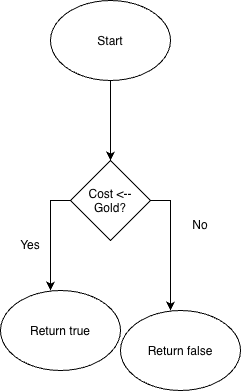

The diagram above was exported from draw.io. Its source (the exported page's mxGraphModel, read from the mxfile embedded in the PNG):
<mxGraphModel dx="1784" dy="644" grid="1" gridSize="10" guides="1" tooltips="1" connect="1" arrows="1" fold="1" page="1" pageScale="1" pageWidth="850" pageHeight="1100" math="0" shadow="0">
  <root>
    <mxCell id="0" />
    <mxCell id="1" parent="0" />
    <mxCell id="Ji6BT3I8amdQI3ZcVFgJ-3" edge="1" parent="1" source="Ji6BT3I8amdQI3ZcVFgJ-1" style="edgeStyle=orthogonalEdgeStyle;rounded=0;orthogonalLoop=1;jettySize=auto;html=1;" target="Ji6BT3I8amdQI3ZcVFgJ-2" value="">
      <mxGeometry relative="1" as="geometry" />
    </mxCell>
    <mxCell id="Ji6BT3I8amdQI3ZcVFgJ-1" parent="1" style="ellipse;whiteSpace=wrap;html=1;shapeInside=1;" value="Start" vertex="1">
      <mxGeometry height="80" width="120" x="40" y="30" as="geometry" />
    </mxCell>
    <mxCell id="Ji6BT3I8amdQI3ZcVFgJ-4" edge="1" parent="1" source="Ji6BT3I8amdQI3ZcVFgJ-2" style="edgeStyle=orthogonalEdgeStyle;rounded=0;orthogonalLoop=1;jettySize=auto;html=1;">
      <mxGeometry relative="1" as="geometry">
        <mxPoint x="40" y="320" as="targetPoint" />
      </mxGeometry>
    </mxCell>
    <mxCell id="Ji6BT3I8amdQI3ZcVFgJ-7" edge="1" parent="1" source="Ji6BT3I8amdQI3ZcVFgJ-2" style="edgeStyle=orthogonalEdgeStyle;rounded=0;orthogonalLoop=1;jettySize=auto;html=1;">
      <mxGeometry relative="1" as="geometry">
        <mxPoint x="160" y="340" as="targetPoint" />
      </mxGeometry>
    </mxCell>
    <mxCell id="Ji6BT3I8amdQI3ZcVFgJ-2" parent="1" style="rhombus;whiteSpace=wrap;html=1;shapeInside=1;" value="Cost &amp;lt;-- Gold?" vertex="1">
      <mxGeometry height="80" width="80" x="60" y="190" as="geometry" />
    </mxCell>
    <mxCell id="Ji6BT3I8amdQI3ZcVFgJ-5" parent="1" style="text;html=1;whiteSpace=wrap;strokeColor=none;fillColor=none;align=center;verticalAlign=middle;rounded=0;" value="Yes" vertex="1">
      <mxGeometry height="30" width="60" x="-10" y="260" as="geometry" />
    </mxCell>
    <mxCell id="Ji6BT3I8amdQI3ZcVFgJ-6" parent="1" style="ellipse;whiteSpace=wrap;html=1;shapeInside=1;" value="Return true" vertex="1">
      <mxGeometry height="80" width="120" x="-10" y="320" as="geometry" />
    </mxCell>
    <mxCell id="Ji6BT3I8amdQI3ZcVFgJ-8" parent="1" style="text;html=1;whiteSpace=wrap;strokeColor=none;fillColor=none;align=center;verticalAlign=middle;rounded=0;" value="No" vertex="1">
      <mxGeometry height="30" width="60" x="160" y="240" as="geometry" />
    </mxCell>
    <mxCell id="Ji6BT3I8amdQI3ZcVFgJ-9" parent="1" style="ellipse;whiteSpace=wrap;html=1;shapeInside=1;" value="Return false" vertex="1">
      <mxGeometry height="80" width="120" x="110" y="340" as="geometry" />
    </mxCell>
  </root>
</mxGraphModel>